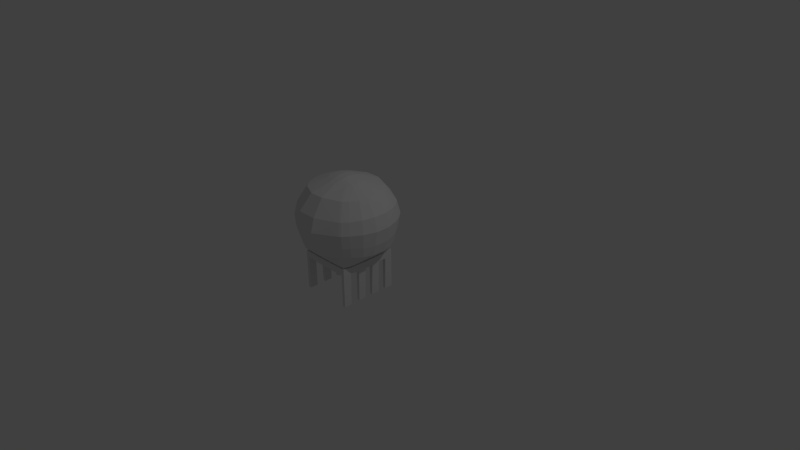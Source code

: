 # Source: dsl4.blend  (saved by Blender 2.70.0; exported with 4.5.12 LTS)
import bpy
from mathutils import Matrix  # noqa: F401  (used for matrix-valued properties, if any)

bpy.ops.wm.read_factory_settings(use_empty=True)
scene = bpy.context.scene
scene.name = 'Scene'

# ---- collections
col_collection_1 = bpy.data.collections.new('Collection 1'); scene.collection.children.link(col_collection_1)

# ---- materials (node trees are filled in below, after node groups)
mat_material = bpy.data.materials.new('Material')
mat_material.alpha_threshold = 0.0
mat_material.use_transparent_shadow = False
mat_material.roughness = 0.5
mat_material.line_color = (0.0, 0.0, 0.0, 1.0)

# ---- material node trees

# ---- world
world_world = bpy.data.worlds.new('World'); scene.world = world_world
world_world.color = (0.05088, 0.05088, 0.05088)
world_world.use_sun_shadow = False
world_world.sun_shadow_jitter_overblur = 0.0
world_world.cycles.sampling_method = 'MANUAL'
world_world.cycles.sample_map_resolution = 256

# ---- cameras
cam_camera = bpy.data.cameras.new('Camera')
cam_camera.clip_end = 100.0
cam_camera.lens = 35.0
cam_camera.sensor_width = 32.0
cam_camera.sensor_height = 18.0
cam_camera.ortho_scale = 7.314
cam_camera.dof.focus_distance = 0.0
cam_camera.dof.aperture_fstop = 128.0

# ---- lights
light_lamp = bpy.data.lights.new('Lamp', 'POINT')
light_lamp.transmission_factor = 0.0
light_lamp.cutoff_distance = 30.0
light_lamp.energy = 100.0
light_lamp.shadow_buffer_clip_start = 1.001
light_lamp.shadow_soft_size = 0.1
light_lamp.shadow_maximum_resolution = 0.006
light_lamp.use_absolute_resolution = True
light_lamp.cycles.use_multiple_importance_sampling = False

# ---- meshes
me_cube = bpy.data.meshes.new('Cube')
me_cube.from_pydata([(0.2352, -1.0, -0.272), (-0.9346, -1.0, -0.272), (0.2335, -0.9939, 1.054), (-0.9331, -0.9938, 1.055), (0.1646, -1.0, -0.272), (-0.8631, -1.0, -0.272), (0.1688, -0.9951, 1.043), (-0.8674, -0.995, 1.044), (0.25, -0.824, -0.2732), (-0.9501, -0.824, -0.2732), (0.2576, -0.8405, 0.9481), (-0.9579, -0.8404, 0.9488), (0.1738, -0.8238, -0.272), (-0.8728, -0.8238, -0.272), (0.2513, -0.6174, -0.3141), (-0.9521, -0.6174, -0.3141), (0.2625, -0.6555, 0.9395), (-0.9634, -0.6555, 0.9393), (0.1709, -0.6145, -0.2723), (-0.8705, -0.6145, -0.2722), (0.2624, -0.4497, -0.3576), (-0.9633, -0.4497, -0.3579), (0.2506, -0.4474, 0.8981), (-0.9518, -0.4474, 0.8979), (0.1754, -0.448, -0.284), (-0.8751, -0.448, -0.2834), (0.2623, -0.2687, -0.3576), (0.2362, 0.2707, -0.272), (-0.9356, 0.2707, -0.272), (-0.9633, -0.2687, -0.3578), (0.2506, -0.2711, 0.8982), (0.2342, 0.2645, 1.055), (-0.9338, 0.2644, 1.056), (-0.9518, -0.2711, 0.898), (0.1638, 0.2707, -0.272), (0.1754, -0.2704, -0.2839), (-0.8623, 0.2707, -0.272), (-0.8751, -0.2704, -0.2834), (0.1694, 0.2658, 1.043), (-0.868, 0.2657, 1.044), (0.252, 0.09067, -0.2757), (0.2497, -0.08766, -0.308), (-0.9504, -0.08765, -0.308), (-0.9521, 0.09068, -0.2757), (0.2649, 0.1106, 0.9304), (0.2605, -0.04825, 0.9466), (-0.9614, -0.04822, 0.9465), (-0.9653, 0.1106, 0.9309), (0.1703, -0.09022, -0.272), (0.1733, 0.09023, -0.272), (-0.8699, -0.09022, -0.272), (-0.8724, 0.09023, -0.272), (0.232, -1.0, -5.295), (-0.9303, -1.0, -5.295), (0.1702, -1.0, -5.295), (-0.8678, -1.0, -5.295), (0.232, -0.8238, -5.295), (-0.9303, -0.8238, -5.295), (0.1702, -0.8238, -5.295), (-0.8678, -0.8238, -5.295), (0.2277, -0.6145, -5.295), (-0.9262, -0.6145, -5.295), (0.1676, -0.6145, -5.295), (-0.8653, -0.6145, -5.295), (0.2267, -0.4477, -5.295), (-0.9252, -0.4477, -5.295), (0.1655, -0.4477, -5.295), (-0.8632, -0.4477, -5.295), (0.2267, -0.2707, -5.295), (0.232, 0.2707, -5.295), (-0.9303, 0.2707, -5.295), (-0.9252, -0.2707, -5.295), (0.1702, 0.2707, -5.295), (0.1655, -0.2707, -5.295), (-0.8678, 0.2707, -5.295), (-0.8632, -0.2707, -5.295), (0.232, 0.09022, -5.295), (0.2279, -0.09022, -5.295), (-0.9264, -0.09022, -5.295), (-0.9303, 0.09023, -5.295), (0.1679, -0.09022, -5.295), (0.1702, 0.09023, -5.295), (-0.8655, -0.09022, -5.295), (-0.8678, 0.09023, -5.295), (0.3024, -1.046, 2.977), (-1.001, -1.045, 2.977), (0.2616, -1.074, 2.976), (-0.9591, -1.074, 2.977), (0.4045, -0.9304, 2.941), (-1.103, -0.9304, 2.941), (0.5328, -0.7233, 2.866), (-1.233, -0.7233, 2.866), (0.5859, -0.494, 2.781), (-1.286, -0.494, 2.781), (0.5858, -0.2239, 2.781), (0.3056, 0.317, 2.977), (-1.004, 0.3168, 2.978), (-1.286, -0.2239, 2.781), (0.2643, 0.3446, 2.977), (-0.9618, 0.3444, 2.978), (0.4137, 0.199, 2.94), (0.5246, 0.02066, 2.88), (-1.224, 0.02071, 2.879), (-1.113, 0.199, 2.94), (-0.5433, -1.0, -0.272), (-0.2073, -1.0, -0.272), (-0.5455, -1.0, 1.0), (-0.2056, -1.0, 1.0), (-0.2148, -0.8238, -0.272), (-0.5357, -0.8238, -0.272), (-0.2178, -0.6145, -0.272), (-0.5326, -0.6145, -0.272), (-0.2189, -0.4477, -0.272), (-0.5309, -0.4477, -0.272), (-0.2081, 0.2707, -0.272), (-0.5424, 0.2707, -0.272), (-0.2189, -0.2707, -0.272), (-0.5309, -0.2707, -0.272), (-0.5453, 0.2709, 1.0), (-0.2058, 0.271, 1.0), (-0.2151, 0.09023, -0.272), (-0.5353, 0.09023, -0.272), (-0.2176, -0.09022, -0.272), (-0.5329, -0.09022, -0.272), (-0.5859, -1.276, 2.818), (-0.1767, -1.282, 2.796), (-0.5863, 0.5457, 2.818), (-0.1763, 0.551, 2.796), (0.344, -1.097, 4.629), (-1.04, -1.096, 4.63), (0.302, -1.127, 4.629), (-0.9967, -1.127, 4.629), (0.4478, -0.9732, 4.609), (-1.144, -0.9732, 4.608), (-0.9894, 0.3884, 8.563), (-0.8566, 0.2133, 10.93), (0.5804, -0.7614, 4.508), (-1.278, -0.7614, 4.508), (0.2946, 0.3886, 8.563), (0.6545, -0.5103, 4.425), (-1.352, -0.5102, 4.425), (-1.34, -0.2087, 8.754), (-1.032, 0.3592, 8.563), (0.6545, -0.2074, 4.425), (0.346, 0.3671, 4.629), (-1.042, 0.367, 4.63), (-1.352, -0.2073, 4.425), (0.3362, 0.3593, 8.563), (0.3037, 0.3967, 4.629), (0.6428, -0.2087, 8.754), (-0.9983, 0.3965, 4.629), (0.4555, 0.2406, 4.608), (0.5717, 0.06047, 4.515), (-1.269, 0.06054, 4.515), (-1.152, 0.2406, 4.608), (0.1541, 0.2137, 10.96), (-1.341, -0.509, 8.754), (0.6428, -0.509, 8.754), (-0.6042, -1.354, 4.522), (-0.1594, -1.365, 4.496), (-1.119, -0.2525, 10.97), (-0.893, 0.1908, 10.92), (-1.266, -0.7574, 8.676), (0.5684, -0.7574, 8.675), (0.1898, 0.1911, 10.95), (0.4153, -0.2525, 11.01), (-0.6047, 0.622, 4.521), (-0.159, 0.6336, 4.496), (-1.133, -0.9668, 8.583), (0.4366, -0.9668, 8.583), (-0.9877, -1.119, 8.563), (0.2929, -1.119, 8.563), (-1.03, -1.089, 8.563), (0.3342, -1.089, 8.563), (0.3763, -1.142, 6.686), (-1.07, -1.142, 6.686), (0.3338, -1.175, 6.686), (-1.026, -1.175, 6.686), (0.4823, -1.013, 6.686), (-1.177, -1.013, 6.686), (0.3342, -1.089, 8.563), (-1.03, -1.089, 8.563), (0.6224, -0.7884, 6.686), (-1.318, -0.7884, 6.686), (0.2929, -1.119, 8.563), (-0.9877, -1.119, 8.563), (0.7093, -0.5227, 6.686), (-1.405, -0.5227, 6.686), (0.4366, -0.9668, 8.583), (-1.133, -0.9668, 8.583), (0.7075, -0.1951, 6.686), (0.3789, 0.4121, 6.686), (-1.072, 0.4121, 6.686), (-1.403, -0.1951, 6.686), (0.336, 0.4435, 6.686), (-1.028, 0.4434, 6.686), (0.4914, 0.2796, 6.686), (0.6108, 0.0871, 6.686), (-1.306, 0.08718, 6.686), (-1.186, 0.2796, 6.686), (0.5684, -0.7574, 8.675), (-1.266, -0.7574, 8.676), (-0.6238, -1.435, 6.686), (-0.1421, -1.45, 6.686), (0.6428, -0.509, 8.754), (-1.341, -0.509, 8.754), (0.6428, -0.2087, 8.754), (0.3362, 0.3593, 8.563), (-0.6244, 0.7023, 6.686), (-0.1417, 0.7176, 6.686), (-1.032, 0.3592, 8.563), (-1.34, -0.2087, 8.754), (0.2946, 0.3886, 8.563), (-0.9894, 0.3884, 8.563), (0.4443, 0.2343, 8.583), (0.5595, 0.05609, 8.668), (-1.257, 0.05615, 8.668), (-1.141, 0.2343, 8.584), (-1.119, -0.466, 10.97), (0.4152, -0.466, 11.01), (-0.6018, -1.344, 8.664), (-0.1612, -1.356, 8.688), (-1.078, -0.6512, 10.94), (0.3743, -0.6513, 10.97), (-0.6024, 0.6128, 8.665), (-0.1608, 0.6246, 8.689), (-0.9771, -0.8217, 10.92), (0.2736, -0.8218, 10.95), (-0.8538, -0.941, 10.93), (0.1513, -0.9414, 10.95), (-0.8897, -0.9178, 10.92), (0.1865, -0.9181, 10.95), (0.4443, 0.2343, 8.583), (0.5595, 0.05609, 8.668), (-1.257, 0.05615, 8.668), (-1.141, 0.2343, 8.584), (-0.6018, -1.344, 8.664), (-0.1612, -1.356, 8.688), (-0.6024, 0.6128, 8.665), (-0.1608, 0.6246, 8.689), (0.2823, 0.09243, 10.95), (0.3681, -0.05418, 10.97), (-1.072, -0.05422, 10.94), (-0.9858, 0.09228, 10.92), (-0.54, -1.088, 10.99), (-0.2152, -1.091, 11.0), (-0.5404, 0.3599, 10.98), (-0.2149, 0.362, 10.99), (-0.6168, -0.07, 11.89), (-0.7164, -0.3075, 12.1), (-0.09697, -0.06997, 11.83), (0.002486, -0.3075, 12.03), (-0.7628, -0.3069, 11.99), (-0.637, -0.08132, 11.88), (-0.07718, -0.0813, 11.83), (0.04829, -0.307, 11.92), (-0.7164, -0.412, 12.1), (0.00248, -0.4121, 12.03), (-0.7628, -0.4126, 11.99), (0.04829, -0.4126, 11.92), (-0.6981, -0.504, 12.1), (-0.01583, -0.5041, 12.03), (-0.7413, -0.5054, 11.99), (0.0268, -0.5054, 11.92), (-0.6472, -0.59, 12.01), (-0.06657, -0.5901, 11.95), (-0.6849, -0.5927, 11.92), (-0.02943, -0.5927, 11.87), (-0.6154, -0.654, 11.88), (-0.09836, -0.654, 11.82), (-0.6353, -0.6423, 11.89), (-0.07884, -0.6423, 11.84), (-0.02471, -0.1322, 11.86), (0.0236, -0.2074, 11.93), (-0.7381, -0.2074, 11.99), (-0.6896, -0.1322, 11.92), (-0.0632, -0.1347, 11.94), (-0.0186, -0.2087, 12.03), (-0.6506, -0.1347, 12.0), (-0.6953, -0.2088, 12.1), (-0.4504, -0.722, 11.95), (-0.2893, -0.722, 11.95), (-0.4575, -0.5815, 12.27), (-0.2843, -0.5815, 12.27), (-0.4636, -0.4797, 12.45), (-0.2813, -0.4775, 12.45), (-0.4658, -0.402, 12.5), (-0.2804, -0.4009, 12.5), (-0.4506, -0.002555, 11.96), (-0.2891, -0.002556, 11.96), (-0.4658, -0.3175, 12.5), (-0.2804, -0.3186, 12.5), (-0.4575, -0.146, 12.29), (-0.2843, -0.146, 12.29), (-0.4633, -0.2337, 12.44), (-0.2814, -0.2359, 12.44), (0.2344, -0.9973, 0.7761), (-0.9339, -0.9972, 0.7765), (0.1665, -0.9978, 0.7711), (-0.865, -0.9978, 0.7715), (0.2534, -0.8314, 0.7273), (-0.9536, -0.8314, 0.7276), (0.2564, -0.6346, 0.701), (-0.9572, -0.6346, 0.7009), (0.257, -0.4487, 0.6584), (-0.9581, -0.4487, 0.6582), (0.2353, 0.2679, 0.7762), (0.257, -0.2698, 0.6585), (-0.9581, -0.2698, 0.6583), (-0.9348, 0.2679, 0.7766), (0.2578, 0.09971, 0.7179), (0.2546, -0.06983, 0.7075), (-0.9554, -0.06981, 0.7075), (-0.9581, 0.0997, 0.7181), (-0.2065, -1.0, 0.7514), (-0.5443, -1.0, 0.7514), (-0.5437, 0.2708, 0.7514), (-0.2071, 0.2708, 0.7514), (-0.8649, 0.2684, 0.7715), (0.1663, 0.2685, 0.7711), (0.1629, -0.919, 0.8562), (-0.8635, -0.919, 0.8569), (-0.8046, 0.1911, 0.8498), (0.1048, 0.1912, 0.8492), (0.1046, -0.9198, 0.8492), (-0.8044, -0.9198, 0.8498), (0.1819, -0.7787, 0.7881), (-0.8831, -0.7786, 0.7885), (0.1853, -0.6108, 0.7727), (-0.8871, -0.6108, 0.7726), (0.1804, -0.4376, 0.7358), (-0.8824, -0.4376, 0.7356), (0.1636, 0.1904, 0.8564), (0.1804, -0.2815, 0.7358), (-0.8824, -0.2814, 0.7357), (-0.8642, 0.1903, 0.857), (0.187, 0.04878, 0.7761), (0.1836, -0.09561, 0.7787), (-0.8855, -0.09558, 0.7786), (-0.8883, 0.04876, 0.7765), (-0.2239, -0.9231, 0.8215), (-0.5219, -0.9231, 0.8215), (-0.5215, 0.1944, 0.8215), (-0.2243, 0.1945, 0.8215), (0.172, -0.8238, -2.784), (0.241, -0.8239, -2.784), (0.2336, -1.0, -2.784), (0.1674, -1.0, -2.784), (0.1705, -0.4479, -2.79), (0.2445, -0.4487, -2.826), (0.1692, -0.6145, -2.784), (0.2395, -0.6159, -2.805), (0.1691, -0.09022, -2.784), (0.2388, -0.08894, -2.802), (0.1705, -0.2705, -2.79), (0.2445, -0.2697, -2.826), (0.167, 0.2707, -2.784), (0.2341, 0.2707, -2.784), (0.1718, 0.09023, -2.784), (0.242, 0.09045, -2.785), (-0.8703, -0.8238, -2.784), (-0.8654, -1.0, -2.784), (-0.9324, -1.0, -2.784), (-0.9402, -0.8239, -2.784), (-0.8692, -0.4479, -2.789), (-0.8679, -0.6145, -2.784), (-0.9442, -0.4487, -2.826), (-0.9391, -0.6159, -2.805), (-0.8692, -0.2705, -2.789), (-0.9442, -0.2697, -2.826), (-0.8677, -0.09022, -2.784), (-0.9384, -0.08893, -2.802), (-0.8701, 0.09023, -2.784), (-0.9412, 0.09045, -2.785), (-0.865, 0.2707, -2.784), (-0.933, 0.2707, -2.784), (-0.8715, -0.8238, -1.528), (-0.9451, -0.8239, -1.529), (-0.8642, -1.0, -1.528), (-0.9335, -1.0, -1.528), (-0.8721, -0.4479, -1.536), (-0.9538, -0.4492, -1.592), (-0.9456, -0.6167, -1.559), (-0.8692, -0.6145, -1.528), (-0.8721, -0.2705, -1.536), (-0.8688, -0.09022, -1.528), (-0.9444, -0.08829, -1.555), (-0.9537, -0.2692, -1.592), (-0.8713, 0.09023, -1.528), (-0.8636, 0.2707, -1.528), (-0.9343, 0.2707, -1.528), (-0.9466, 0.09057, -1.531), (-0.9357, 0.09034, -4.04), (-0.8689, 0.09023, -4.039), (-0.8664, 0.2707, -4.039), (-0.9316, 0.2707, -4.039), (-0.9347, -0.2702, -4.061), (-0.8662, -0.2706, -4.042), (-0.8666, -0.09022, -4.039), (-0.9324, -0.08958, -4.048), (-0.8666, -0.6145, -4.039), (-0.8662, -0.4478, -4.042), (-0.9347, -0.4482, -4.061), (-0.9327, -0.6152, -4.05), (-0.8666, -1.0, -4.039), (-0.9314, -1.0, -4.039), (-0.869, -0.8238, -4.039), (-0.9352, -0.8239, -4.04), (0.2365, -0.8239, -4.04), (0.1688, -1.0, -4.039), (0.1711, -0.8238, -4.039), (0.2328, -1.0, -4.039), (0.2356, -0.4482, -4.061), (0.168, -0.4478, -4.042), (0.1684, -0.6145, -4.039), (0.2336, -0.6152, -4.05), (0.2333, -0.08958, -4.048), (0.1685, -0.09022, -4.039), (0.168, -0.2706, -4.042), (0.2356, -0.2702, -4.061), (0.233, 0.2707, -4.039), (0.1686, 0.2707, -4.039), (0.171, 0.09023, -4.039), (0.237, 0.09034, -4.04), (0.1654, 0.2707, -1.528), (0.1725, 0.09023, -1.528), (0.247, 0.09056, -1.531), (0.2351, 0.2707, -1.528), (0.1697, -0.09022, -1.528), (0.1729, -0.2705, -1.537), (0.2534, -0.2692, -1.592), (0.2443, -0.0883, -1.555), (0.1729, -0.4479, -1.537), (0.1701, -0.6145, -1.528), (0.2454, -0.6166, -1.559), (0.2534, -0.4492, -1.592), (0.1729, -0.8238, -1.528), (0.2344, -1.0, -1.528), (0.2455, -0.8239, -1.529), (0.166, -1.0, -1.528)], [], [(394, 393, 83, 74), (326, 10, 2, 320), (325, 7, 3, 321), (406, 404, 55, 59), (109, 104, 5, 13), (33, 23, 93, 97), (11, 3, 85, 89), (320, 2, 6, 324), (341, 106, 7, 325), (19, 13, 9, 15), (3, 7, 87, 85), (328, 16, 10, 326), (321, 3, 11, 327), (14, 8, 12, 18), (111, 109, 13, 19), (45, 44, 100, 101), (31, 38, 98, 95), (421, 420, 69, 72), (107, 6, 86, 125), (330, 22, 16, 328), (327, 11, 17, 329), (417, 416, 77, 80), (113, 111, 19, 25), (47, 46, 102, 103), (118, 39, 99, 126), (37, 25, 21, 29), (30, 45, 101, 94), (333, 30, 22, 330), (329, 17, 23, 331), (26, 20, 24, 35), (117, 113, 25, 37), (16, 22, 92, 90), (23, 17, 91, 93), (413, 412, 64, 66), (2, 10, 88, 84), (337, 45, 30, 333), (331, 23, 33, 334), (339, 47, 32, 335), (393, 392, 79, 83), (306, 27, 34, 319), (123, 117, 37, 50), (17, 11, 89, 91), (44, 31, 95, 100), (410, 408, 56, 58), (51, 50, 42, 43), (6, 2, 84, 86), (46, 33, 97, 102), (332, 31, 44, 336), (336, 44, 45, 337), (334, 33, 46, 338), (338, 46, 47, 339), (397, 396, 71, 75), (40, 41, 48, 49), (115, 121, 51, 36), (121, 123, 50, 51), (39, 32, 96, 99), (22, 30, 94, 92), (10, 16, 90, 88), (32, 47, 103, 96), (59, 55, 53, 57), (56, 52, 54, 58), (67, 63, 61, 65), (64, 60, 62, 66), (82, 75, 71, 78), (77, 68, 73, 80), (74, 83, 79, 70), (69, 76, 81, 72), (404, 405, 53, 55), (411, 409, 54, 52), (409, 410, 58, 54), (401, 400, 63, 67), (398, 397, 75, 82), (422, 421, 72, 81), (407, 406, 59, 57), (414, 413, 66, 62), (418, 417, 80, 73), (402, 401, 67, 65), (399, 398, 82, 78), (395, 394, 74, 70), (405, 407, 57, 53), (415, 414, 62, 60), (419, 418, 73, 68), (392, 395, 70, 79), (412, 415, 60, 64), (403, 402, 65, 61), (423, 422, 81, 76), (396, 399, 78, 71), (416, 419, 68, 77), (420, 423, 76, 69), (408, 411, 52, 56), (400, 403, 61, 63), (86, 84, 128, 130), (94, 101, 152, 143), (127, 126, 166, 167), (89, 85, 129, 133), (101, 100, 151, 152), (87, 124, 158, 131), (103, 102, 153, 154), (99, 96, 145, 150), (97, 93, 140, 146), (95, 98, 148, 144), (12, 4, 105, 108), (108, 105, 104, 109), (324, 6, 107, 340), (340, 107, 106, 341), (18, 12, 108, 110), (110, 108, 109, 111), (7, 106, 124, 87), (106, 107, 125, 124), (24, 18, 110, 112), (112, 110, 111, 113), (38, 119, 127, 98), (119, 118, 126, 127), (35, 24, 112, 116), (116, 112, 113, 117), (342, 118, 119, 343), (48, 35, 116, 122), (122, 116, 117, 123), (34, 49, 120, 114), (114, 120, 121, 115), (49, 48, 122, 120), (120, 122, 123, 121), (90, 92, 139, 136), (85, 87, 131, 129), (98, 127, 167, 148), (92, 94, 143, 139), (125, 86, 130, 159), (126, 99, 150, 166), (96, 103, 154, 145), (100, 95, 144, 151), (91, 89, 133, 137), (102, 97, 146, 153), (124, 125, 159, 158), (93, 91, 137, 140), (88, 90, 136, 132), (84, 88, 132, 128), (145, 154, 199, 192), (151, 144, 191, 196), (166, 150, 195, 208), (137, 133, 179, 183), (153, 146, 193, 198), (140, 137, 183, 187), (158, 159, 203, 202), (132, 136, 182, 178), (128, 132, 178, 174), (130, 128, 174, 176), (143, 152, 197, 190), (133, 129, 175, 179), (152, 151, 196, 197), (167, 166, 208, 209), (154, 153, 198, 199), (131, 158, 202, 177), (150, 145, 192, 195), (146, 140, 187, 193), (144, 148, 194, 191), (136, 139, 186, 182), (129, 131, 177, 175), (148, 167, 209, 194), (139, 143, 190, 186), (159, 130, 176, 203), (178, 182, 163, 169), (174, 178, 169, 173), (176, 174, 173, 171), (190, 197, 215, 149), (179, 175, 172, 168), (197, 196, 214, 215), (209, 208, 224, 225), (199, 198, 216, 217), (177, 202, 220, 170), (195, 192, 142, 134), (193, 187, 156, 141), (191, 194, 138, 147), (182, 186, 157, 163), (175, 177, 170, 172), (194, 209, 225, 138), (186, 190, 149, 157), (203, 176, 171, 221), (192, 199, 217, 142), (196, 191, 147, 214), (208, 195, 134, 224), (183, 179, 168, 162), (198, 193, 141, 216), (187, 183, 162, 156), (202, 203, 221, 220), (157, 149, 206, 204), (134, 142, 210, 213), (216, 141, 211, 234), (171, 173, 180, 184), (220, 221, 237, 236), (169, 163, 200, 188), (173, 169, 188, 180), (141, 156, 205, 211), (162, 168, 189, 201), (163, 157, 204, 200), (149, 215, 233, 206), (215, 214, 232, 233), (225, 224, 238, 239), (221, 171, 184, 237), (217, 216, 234, 235), (170, 220, 236, 185), (147, 138, 212, 207), (172, 170, 185, 181), (138, 225, 239, 212), (156, 162, 201, 205), (168, 172, 181, 189), (142, 217, 235, 210), (214, 147, 207, 232), (224, 134, 213, 238), (212, 239, 247, 155), (200, 204, 219, 223), (206, 233, 241, 165), (205, 201, 222, 218), (232, 207, 164, 240), (238, 213, 135, 246), (211, 205, 218, 160), (201, 189, 226, 222), (180, 188, 227, 231), (234, 211, 160, 242), (236, 237, 245, 244), (188, 200, 223, 227), (184, 180, 231, 229), (213, 210, 161, 135), (204, 206, 165, 219), (210, 235, 243, 161), (189, 181, 230, 226), (233, 232, 240, 241), (239, 238, 246, 247), (181, 185, 228, 230), (235, 234, 242, 243), (185, 236, 244, 228), (207, 212, 155, 164), (237, 184, 229, 245), (229, 231, 271, 269), (161, 243, 275, 253), (227, 223, 263, 267), (160, 218, 258, 252), (231, 227, 267, 271), (218, 222, 262, 258), (241, 240, 272, 273), (247, 246, 288, 289), (222, 226, 266, 262), (219, 165, 255, 259), (243, 242, 274, 275), (228, 244, 280, 268), (223, 219, 259, 263), (164, 155, 250, 254), (245, 229, 269, 281), (155, 247, 289, 250), (165, 241, 273, 255), (135, 161, 253, 248), (230, 228, 268, 270), (240, 164, 254, 272), (246, 135, 248, 288), (242, 160, 252, 274), (226, 230, 270, 266), (244, 245, 281, 280), (255, 251, 257, 259), (249, 252, 258, 256), (286, 256, 260, 284), (259, 257, 261, 263), (256, 258, 262, 260), (284, 260, 264, 282), (263, 261, 265, 267), (260, 262, 266, 264), (282, 264, 268, 280), (267, 265, 269, 271), (264, 266, 270, 268), (290, 249, 256, 286), (279, 274, 252, 249), (273, 277, 251, 255), (294, 279, 249, 290), (248, 253, 275, 278), (278, 275, 274, 279), (254, 250, 276, 272), (272, 276, 277, 273), (288, 248, 278, 292), (292, 278, 279, 294), (265, 283, 281, 269), (283, 282, 280, 281), (261, 285, 283, 265), (285, 284, 282, 283), (257, 287, 285, 261), (287, 286, 284, 285), (251, 291, 287, 257), (291, 290, 286, 287), (277, 295, 291, 251), (295, 294, 290, 291), (250, 289, 293, 276), (289, 288, 292, 293), (276, 293, 295, 277), (293, 292, 294, 295), (322, 335, 32, 39), (322, 39, 118, 342), (319, 34, 114, 317), (8, 300, 296, 0), (5, 299, 297, 1), (0, 296, 298, 4), (104, 315, 299, 5), (14, 302, 300, 8), (1, 297, 301, 9), (20, 304, 302, 14), (9, 301, 303, 15), (26, 307, 304, 20), (15, 303, 305, 21), (41, 311, 307, 26), (21, 305, 308, 29), (43, 313, 309, 28), (332, 306, 319, 323), (27, 306, 310, 40), (40, 310, 311, 41), (29, 308, 312, 42), (42, 312, 313, 43), (4, 298, 314, 105), (105, 314, 315, 104), (115, 316, 317, 114), (36, 28, 309, 318), (36, 318, 316, 115), (323, 319, 317, 343), (300, 326, 320, 296), (299, 325, 321, 297), (296, 320, 324, 298), (315, 341, 325, 299), (302, 328, 326, 300), (297, 321, 327, 301), (304, 330, 328, 302), (301, 327, 329, 303), (307, 333, 330, 304), (303, 329, 331, 305), (311, 337, 333, 307), (305, 331, 334, 308), (313, 339, 335, 309), (306, 332, 336, 310), (310, 336, 337, 311), (308, 334, 338, 312), (312, 338, 339, 313), (298, 324, 340, 314), (314, 340, 341, 315), (316, 342, 343, 317), (318, 309, 335, 322), (318, 322, 342, 316), (31, 332, 323, 38), (38, 323, 343, 119), (436, 438, 345, 344), (437, 439, 347, 346), (439, 436, 344, 347), (438, 437, 346, 345), (432, 435, 349, 348), (433, 432, 348, 350), (434, 433, 350, 351), (435, 434, 351, 349), (428, 431, 353, 352), (429, 428, 352, 354), (430, 429, 354, 355), (431, 430, 355, 353), (424, 427, 357, 356), (425, 424, 356, 358), (426, 425, 358, 359), (427, 426, 359, 357), (376, 378, 361, 360), (378, 379, 362, 361), (377, 376, 360, 363), (379, 377, 363, 362), (380, 383, 365, 364), (381, 380, 364, 366), (382, 381, 366, 367), (383, 382, 367, 365), (384, 387, 369, 368), (385, 384, 368, 370), (386, 385, 370, 371), (387, 386, 371, 369), (389, 388, 372, 374), (388, 391, 373, 372), (390, 389, 374, 375), (391, 390, 375, 373), (13, 5, 378, 376), (5, 1, 379, 378), (9, 13, 376, 377), (1, 9, 377, 379), (25, 19, 383, 380), (21, 25, 380, 381), (15, 21, 381, 382), (19, 15, 382, 383), (37, 29, 387, 384), (50, 37, 384, 385), (42, 50, 385, 386), (29, 42, 386, 387), (36, 51, 388, 389), (51, 43, 391, 388), (28, 36, 389, 390), (43, 28, 390, 391), (374, 372, 393, 394), (372, 373, 392, 393), (375, 374, 394, 395), (373, 375, 395, 392), (368, 369, 396, 397), (370, 368, 397, 398), (371, 370, 398, 399), (369, 371, 399, 396), (364, 365, 400, 401), (366, 364, 401, 402), (367, 366, 402, 403), (365, 367, 403, 400), (360, 361, 404, 406), (361, 362, 405, 404), (363, 360, 406, 407), (362, 363, 407, 405), (344, 345, 408, 410), (346, 347, 409, 411), (347, 344, 410, 409), (345, 346, 411, 408), (348, 349, 412, 413), (350, 348, 413, 414), (351, 350, 414, 415), (349, 351, 415, 412), (352, 353, 416, 417), (354, 352, 417, 418), (355, 354, 418, 419), (353, 355, 419, 416), (356, 357, 420, 421), (358, 356, 421, 422), (359, 358, 422, 423), (357, 359, 423, 420), (34, 27, 427, 424), (49, 34, 424, 425), (40, 49, 425, 426), (27, 40, 426, 427), (48, 41, 431, 428), (35, 48, 428, 429), (26, 35, 429, 430), (41, 26, 430, 431), (24, 20, 435, 432), (18, 24, 432, 433), (14, 18, 433, 434), (20, 14, 434, 435), (12, 8, 438, 436), (0, 4, 439, 437), (4, 12, 436, 439), (8, 0, 437, 438)])
me_cube.materials.append(mat_material)
me_cube.use_remesh_preserve_volume = False
me_cube.use_remesh_preserve_attributes = False
me_cube.use_mirror_vertex_groups = False
me_cube.update()

# ---- objects
ob_cube = bpy.data.objects.new('Cube', me_cube)
ob_lamp = bpy.data.objects.new('Lamp', light_lamp)
ob_camera = bpy.data.objects.new('Camera', cam_camera)

# ---- transforms, parenting, visibility, modifiers, constraints
ob_cube.location = (0.0, 0.0, 0.0)
ob_cube.scale = (0.6265, 0.6265, 0.08842)
ob_cube.lock_rotations_4d = False
ob_cube.empty_display_type = 'ARROWS'
ob_cube.lineart.crease_threshold = 0.0
ob_lamp.location = (4.076, 1.005, 5.904)
ob_lamp.rotation_euler = (0.6503, 0.05522, 1.866)
ob_lamp.lock_rotations_4d = False
ob_lamp.empty_display_type = 'ARROWS'
ob_lamp.color = (0.0, 0.0, 0.0, 0.0)
ob_lamp.lineart.crease_threshold = 0.0
ob_camera.location = (7.481, -6.508, 5.344)
ob_camera.rotation_euler = (1.109, 0.01082, 0.8149)
ob_camera.lock_rotations_4d = False
ob_camera.empty_display_type = 'ARROWS'
ob_camera.color = (0.0, 0.0, 0.0, 0.0)
ob_camera.display_type = 'WIRE'
ob_camera.lineart.crease_threshold = 0.0

# ---- collection membership
col_collection_1.objects.link(ob_cube)
col_collection_1.objects.link(ob_lamp)
col_collection_1.objects.link(ob_camera)

# ---- scene / render settings (as saved in the file)
scene.camera = ob_camera
scene.frame_start = 1; scene.frame_end = 250; scene.frame_set(1)
scene.render.engine = 'BLENDER_EEVEE_NEXT'
scene.render.resolution_percentage = 50
scene.render.dither_intensity = 0.0
scene.cycles.use_denoising = False
scene.cycles.samples = 10
scene.cycles.sampling_pattern = 'TABULATED_SOBOL'
scene.cycles.light_sampling_threshold = 0.0
scene.cycles.use_adaptive_sampling = False
scene.cycles.use_light_tree = False
scene.cycles.blur_glossy = 0.0
scene.cycles.volume_bounces = 1
scene.cycles.pixel_filter_type = 'GAUSSIAN'
scene.cycles.sample_clamp_indirect = 0.0
scene.view_settings.view_transform = 'Standard'
bpy.context.view_layer.update()
